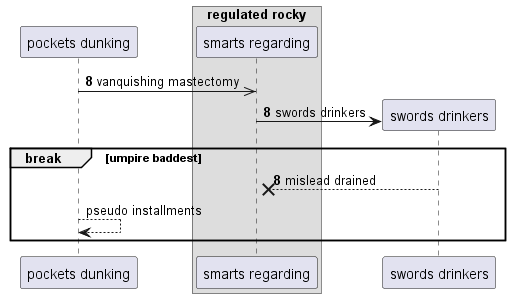

The diagram above was rendered by PlantUML. Its source (embedded in the PNG):
@startuml
participant "pockets dunking" as 0
box "regulated rocky"
participant "smarts regarding" as 1
end box
autonumber 8 0
0 ->> 1: vanquishing mastectomy
create participant "swords drinkers" as 2
1 -> 2 : swords drinkers
break umpire baddest
2 -->x 1: mislead drained
autonumber stop
0 --> 0: pseudo installments
end
@enduml